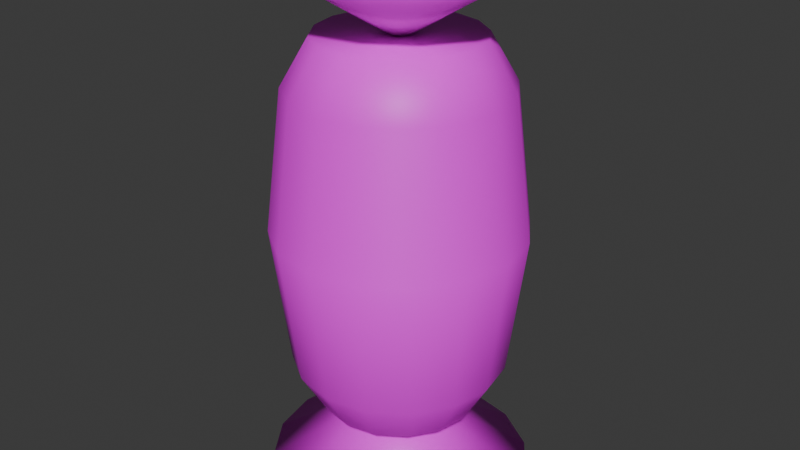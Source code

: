 # Source: test.blend  (saved by Blender 4.1.23; exported with 4.5.12 LTS)
import bpy
from mathutils import Matrix  # noqa: F401  (used for matrix-valued properties, if any)

bpy.ops.wm.read_factory_settings(use_empty=True)
scene = bpy.context.scene
scene.name = 'Scene'

# ---- collections
col_collection = bpy.data.collections.new('Collection'); scene.collection.children.link(col_collection)

# ---- images (referenced by path relative to the original .blend; pixels are not part of the script)
import os
ASSET_DIR = os.environ.get("B2B_ASSET_DIR", "")  # directory of the original .blend (textures are referenced by path, not embedded)
HERE = os.path.dirname(os.path.abspath(__file__))  # packed textures are extracted next to this script under _unpacked/

def load_image(name, relpath, width, height, colorspace="sRGB"):
    """Load a texture the original file referenced (path relative to the .blend, or extracted next to this script)."""
    p = next((c for c in (os.path.join(HERE, relpath), os.path.join(ASSET_DIR, relpath)) if relpath and os.path.exists(c)), "")
    if p:
        img = bpy.data.images.load(p, check_existing=True)
        img.name = name
    else:  # same state as the original file: an image datablock whose file is absent (Cycles renders it pink)
        img = bpy.data.images.new(name, width, height)
        img.source = "FILE"
        img.filepath = "//" + (relpath or name)
    img.colorspace_settings.name = colorspace
    return img
img_fruits_png_001 = load_image('fruits.png.001', 'fruits.png', 1024, 1024, 'sRGB')
img_fruits_png_003 = load_image('fruits.png.003', 'fruits.png', 1024, 1024, 'sRGB')

# ---- materials (node trees are filled in below, after node groups)
mat_001 = bpy.data.materials.new('マテリアル.001')
mat_001.use_transparent_shadow = False
mat_003 = bpy.data.materials.new('マテリアル.003')
mat_003.use_transparent_shadow = False

# ---- material node trees
mat_001.use_nodes = True; mat_001.node_tree.nodes.clear()
_N = mat_001.node_tree.nodes; _L = mat_001.node_tree.links
n0 = _N.new('ShaderNodeBsdfPrincipled'); n0.name = 'プリンシプルBSDF'; n0.location = (10, 300)
n1 = _N.new('ShaderNodeOutputMaterial'); n1.name = 'マテリアル出力'; n1.location = (300, 300)
n2 = _N.new('ShaderNodeTexImage'); n2.name = '画像テクスチャ'; n2.location = (-280, 275)
n2.image = img_fruits_png_001
_L.new(n0.outputs[0], n1.inputs[0])
_L.new(n2.outputs[0], n0.inputs[0])
n1.is_active_output = True
mat_003.use_nodes = True; mat_003.node_tree.nodes.clear()
_N = mat_003.node_tree.nodes; _L = mat_003.node_tree.links
n0 = _N.new('ShaderNodeBsdfPrincipled'); n0.name = 'プリンシプルBSDF'; n0.location = (10, 300)
n1 = _N.new('ShaderNodeOutputMaterial'); n1.name = 'マテリアル出力'; n1.location = (300, 300)
n2 = _N.new('ShaderNodeTexImage'); n2.name = '画像テクスチャ'; n2.location = (-280, 275)
n2.image = img_fruits_png_003
_L.new(n0.outputs[0], n1.inputs[0])
_L.new(n2.outputs[0], n0.inputs[0])
n1.is_active_output = True

# ---- world
world_world = bpy.data.worlds.new('World'); scene.world = world_world
world_world.use_nodes = True; world_world.node_tree.nodes.clear()
_N = world_world.node_tree.nodes; _L = world_world.node_tree.links
n0 = _N.new('ShaderNodeOutputWorld'); n0.name = 'World Output'; n0.location = (300, 300)
n1 = _N.new('ShaderNodeBackground'); n1.name = 'Background'; n1.location = (10, 300)
n1.inputs[0].default_value = (0.05088, 0.05088, 0.05088, 1.0)
_L.new(n1.outputs[0], n0.inputs[0])
n0.is_active_output = True
world_world.color = (0.05088, 0.05088, 0.05088)
world_world.use_sun_shadow = False
world_world.sun_shadow_jitter_overblur = 0.0

# ---- meshes
me_002 = bpy.data.meshes.new('円柱.002')
me_002.from_pydata([(0.0, 0.7451, 1.0), (0.0, 1.0, 0.75), (0.2851, 0.6884, 1.0), (0.3827, 0.9239, 0.75), (0.5269, 0.5269, 1.0), (0.7071, 0.7071, 0.75), (0.6884, 0.2851, 1.0), (0.9239, 0.3827, 0.75), (0.7451, 0.0, 1.0), (1.0, 0.0, 0.75), (0.6884, -0.2851, 1.0), (0.9239, -0.3827, 0.75), (0.5269, -0.5269, 1.0), (0.7071, -0.7071, 0.75), (0.2851, -0.6884, 1.0), (0.3827, -0.9239, 0.75), (0.0, -0.7451, 1.0), (0.0, -1.0, 0.75), (-0.2851, -0.6884, 1.0), (-0.3827, -0.9239, 0.75), (-0.5269, -0.5269, 1.0), (-0.7071, -0.7071, 0.75), (-0.6884, -0.2851, 1.0), (-0.9239, -0.3827, 0.75), (-0.7451, 0.0, 1.0), (-1.0, 0.0, 0.75), (-0.6884, 0.2851, 1.0), (-0.9239, 0.3827, 0.75), (-0.5269, 0.5269, 1.0), (-0.7071, 0.7071, 0.75), (-0.2851, 0.6884, 1.0), (-0.3827, 0.9239, 0.75), (0.0, 0.7451, -1.0), (0.0, 1.0, -0.75), (0.3827, 0.9239, -0.75), (0.2851, 0.6884, -1.0), (0.7071, 0.7071, -0.75), (0.5269, 0.5269, -1.0), (0.9239, 0.3827, -0.75), (0.6884, 0.2851, -1.0), (1.0, 0.0, -0.75), (0.7451, 0.0, -1.0), (0.9239, -0.3827, -0.75), (0.6884, -0.2851, -1.0), (0.7071, -0.7071, -0.75), (0.5269, -0.5269, -1.0), (0.3827, -0.9239, -0.75), (0.2851, -0.6884, -1.0), (0.0, -1.0, -0.75), (0.0, -0.7451, -1.0), (-0.3827, -0.9239, -0.75), (-0.2851, -0.6884, -1.0), (-0.7071, -0.7071, -0.75), (-0.5269, -0.5269, -1.0), (-0.9239, -0.3827, -0.75), (-0.6884, -0.2851, -1.0), (-1.0, 0.0, -0.75), (-0.7451, 0.0, -1.0), (-0.9239, 0.3827, -0.75), (-0.6884, 0.2851, -1.0), (-0.7071, 0.7071, -0.75), (-0.5269, 0.5269, -1.0), (-0.3827, 0.9239, -0.75), (-0.2851, 0.6884, -1.0), (-0.4439, 1.072, 0.0), (0.0, 1.16, 0.0), (0.4439, 1.072, 0.0), (0.8202, 0.8202, 0.0), (1.072, 0.4439, 0.0), (1.16, -7.451e-10, 0.0), (1.072, -0.4439, 0.0), (0.8202, -0.8202, 0.0), (0.4439, -1.072, 0.0), (0.0, -1.16, 0.0), (-0.4439, -1.072, 0.0), (-0.8202, -0.8202, 0.0), (-1.072, -0.4439, 0.0), (-1.16, -7.451e-10, 0.0), (-1.072, 0.4439, 0.0), (-0.8202, 0.8202, 0.0), (0.0, 1.205, -1.407), (0.4813, 1.113, -1.407), (0.8893, 0.852, -1.407), (1.162, 0.4611, -1.407), (1.258, 0.0, -1.407), (1.162, -0.4611, -1.407), (0.8893, -0.852, -1.407), (0.4813, -1.113, -1.407), (0.0, -1.205, -1.407), (-0.4813, -1.113, -1.407), (-0.8893, -0.852, -1.407), (-1.162, -0.4611, -1.407), (-1.258, 0.0, -1.407), (-1.162, 0.4611, -1.407), (-0.8893, 0.852, -1.407), (-0.4813, 1.113, -1.407), (0.0, 0.0, -0.9645), (0.0, 0.0, -1.057), (0.9193, 0.3648, -1.407), (0.9193, 0.3648, -1.407), (-0.9193, -0.3648, -1.407), (-0.7036, -0.6741, -1.407), (0.0, -0.9534, -1.407), (-0.3808, -0.8808, -1.407), (0.7036, -0.6741, -1.407), (0.9193, -0.3648, -1.407), (0.995, 0.0, -1.407), (0.3808, -0.8808, -1.407), (-0.9193, -0.3648, -1.407), (0.3808, 0.8808, -1.407), (0.0, 0.9534, -1.407), (0.7036, 0.6741, -1.407), (-0.995, 0.0, -1.407), (-0.7036, 0.6741, -1.407), (-0.9193, 0.3648, -1.407), (-0.3808, 0.8808, -1.407), (-3.384e-08, 1.205, 1.407), (-0.4813, 1.113, 1.407), (-0.8893, 0.852, 1.407), (-1.162, 0.4611, 1.407), (-1.258, 0.0, 1.407), (-1.162, -0.4611, 1.407), (-0.8893, -0.852, 1.407), (-0.4813, -1.113, 1.407), (-3.384e-08, -1.205, 1.407), (0.4813, -1.113, 1.407), (0.8893, -0.852, 1.407), (1.162, -0.4611, 1.407), (1.258, 0.0, 1.407), (1.162, 0.4611, 1.407), (0.8893, 0.852, 1.407), (0.4813, 1.113, 1.407), (3.384e-08, 0.0, 0.9645), (1.971e-08, 0.0, 1.057), (-0.9193, 0.3648, 1.407), (-0.9193, 0.3648, 1.407), (0.9193, -0.3648, 1.407), (0.7036, -0.6741, 1.407), (-3.384e-08, -0.9534, 1.407), (0.3808, -0.8808, 1.407), (-0.7036, -0.6741, 1.407), (-0.9193, -0.3648, 1.407), (-0.995, 0.0, 1.407), (-0.3808, -0.8808, 1.407), (0.9193, -0.3648, 1.407), (-0.3808, 0.8808, 1.407), (-3.384e-08, 0.9534, 1.407), (-0.7036, 0.6741, 1.407), (0.995, 0.0, 1.407), (0.7036, 0.6741, 1.407), (0.9193, 0.3648, 1.407), (0.3808, 0.8808, 1.407)], [], [(65, 1, 3, 66), (68, 7, 9, 69), (69, 9, 11, 70), (70, 11, 13, 71), (71, 13, 15, 72), (72, 15, 17, 73), (73, 17, 19, 74), (74, 19, 21, 75), (75, 21, 23, 76), (76, 23, 25, 77), (77, 25, 27, 78), (78, 27, 29, 79), (79, 29, 31, 64), (66, 3, 5, 67), (67, 5, 7, 68), (64, 31, 1, 65), (3, 1, 0, 2), (5, 3, 2, 4), (7, 5, 4, 6), (9, 7, 6, 8), (11, 9, 8, 10), (13, 11, 10, 12), (15, 13, 12, 14), (17, 15, 14, 16), (19, 17, 16, 18), (21, 19, 18, 20), (23, 21, 20, 22), (25, 23, 22, 24), (27, 25, 24, 26), (29, 27, 26, 28), (31, 29, 28, 30), (1, 31, 30, 0), (2, 0, 30, 28, 26, 24, 22, 20, 18, 16, 14, 12, 10, 8, 6, 4), (33, 34, 35, 32), (34, 36, 37, 35), (36, 38, 39, 37), (38, 40, 41, 39), (40, 42, 43, 41), (42, 44, 45, 43), (44, 46, 47, 45), (46, 48, 49, 47), (48, 50, 51, 49), (50, 52, 53, 51), (52, 54, 55, 53), (54, 56, 57, 55), (56, 58, 59, 57), (58, 60, 61, 59), (60, 62, 63, 61), (62, 33, 32, 63), (32, 35, 37, 39, 41, 43, 45, 47, 49, 51, 53, 55, 57, 59, 61, 63), (62, 64, 65, 33), (36, 67, 68, 38), (34, 66, 67, 36), (60, 79, 64, 62), (58, 78, 79, 60), (56, 77, 78, 58), (54, 76, 77, 56), (52, 75, 76, 54), (50, 74, 75, 52), (48, 73, 74, 50), (46, 72, 73, 48), (44, 71, 72, 46), (42, 70, 71, 44), (40, 69, 70, 42), (38, 68, 69, 40), (33, 65, 66, 34), (64, 79, 78, 77, 76, 75, 74, 73, 72, 71, 70, 69, 68, 67, 66, 65), (96, 81, 80), (96, 82, 81), (96, 83, 82), (96, 84, 83), (85, 84, 96), (86, 85, 96), (96, 87, 86), (96, 88, 87), (89, 88, 96), (90, 89, 96), (90, 96, 91), (91, 96, 92), (96, 93, 92), (96, 94, 93), (98, 99, 83, 84, 85, 86, 87, 88, 89, 90, 91, 100, 101, 103, 102, 107, 104, 105, 106), (108, 100, 91, 92, 93, 94, 95, 80, 81, 82, 83, 99, 111, 109, 110, 115, 113, 114, 112), (94, 96, 95), (95, 96, 80), (109, 97, 110), (97, 109, 111), (97, 111, 99, 98), (106, 97, 98), (106, 105, 97), (105, 104, 97), (97, 104, 107), (102, 97, 107), (102, 103, 97), (103, 101, 97), (100, 108, 97, 101), (112, 97, 108), (114, 97, 112), (97, 114, 113), (115, 97, 113), (110, 97, 115), (132, 117, 116), (132, 118, 117), (132, 119, 118), (132, 120, 119), (121, 120, 132), (122, 121, 132), (132, 123, 122), (132, 124, 123), (125, 124, 132), (126, 125, 132), (126, 132, 127), (127, 132, 128), (132, 129, 128), (132, 130, 129), (134, 135, 119, 120, 121, 122, 123, 124, 125, 126, 127, 136, 137, 139, 138, 143, 140, 141, 142), (144, 136, 127, 128, 129, 130, 131, 116, 117, 118, 119, 135, 147, 145, 146, 151, 149, 150, 148), (130, 132, 131), (131, 132, 116), (145, 133, 146), (133, 145, 147), (133, 147, 135, 134), (142, 133, 134), (142, 141, 133), (141, 140, 133), (133, 140, 143), (138, 133, 143), (138, 139, 133), (139, 137, 133), (136, 144, 133, 137), (148, 133, 144), (150, 133, 148), (133, 150, 149), (151, 133, 149), (146, 133, 151)])
me_002.polygons.foreach_set('use_smooth', [True] * 135)
me_002.polygons.foreach_set('material_index', [0, 0, 0, 0, 0, 0, 0, 0, 0, 0, 0, 0, 0, 0, 0, 0, 0, 0, 0, 0, 0, 0, 0, 0, 0, 0, 0, 0, 0, 0, 0, 0, 0, 0, 0, 0, 0, 0, 0, 0, 0, 0, 0, 0, 0, 0, 0, 0, 0, 0, 0, 0, 0, 0, 0, 0, 0, 0, 0, 0, 0, 0, 0, 0, 0, 0, 0, 0, 0, 0, 0, 0, 0, 0, 0, 0, 0, 0, 0, 0, 0, 0, 0, 0, 0, 0, 0, 0, 0, 0, 0, 0, 0, 0, 0, 0, 0, 0, 0, 0, 0, 1, 1, 1, 1, 1, 1, 1, 1, 1, 1, 1, 1, 1, 1, 1, 1, 1, 1, 1, 1, 1, 1, 1, 1, 1, 1, 1, 1, 1, 1, 1, 1, 1, 1])
_uv = me_002.uv_layers.new(name='UVマップ')
_uv.uv.foreach_set('vector', [1.0, 0.75, 1.0, 0.9375, 0.9375, 0.9375, 0.9375, 0.75, 0.8125, 0.75, 0.8125, 0.9375, 0.75, 0.9375, 0.75, 0.75, 0.75, 0.75, 0.75, 0.9375, 0.6875, 0.9375, 0.6875, 0.75, 0.6875, 0.75, 0.6875, 0.9375, 0.625, 0.9375, 0.625, 0.75, 0.625, 0.75, 0.625, 0.9375, 0.5625, 0.9375, 0.5625, 0.75, 0.5625, 0.75, 0.5625, 0.9375, 0.5, 0.9375, 0.5, 0.75, 0.5, 0.75, 0.5, 0.9375, 0.4375, 0.9375, 0.4375, 0.75, 0.4375, 0.75, 0.4375, 0.9375, 0.375, 0.9375, 0.375, 0.75, 0.375, 0.75, 0.375, 0.9375, 0.3125, 0.9375, 0.3125, 0.75, 0.3125, 0.75, 0.3125, 0.9375, 0.25, 0.9375, 0.25, 0.75, 0.25, 0.75, 0.25, 0.9375, 0.1875, 0.9375, 0.1875, 0.75, 0.1875, 0.75, 0.1875, 0.9375, 0.125, 0.9375, 0.125, 0.75, 0.125, 0.75, 0.125, 0.9375, 0.0625, 0.9375, 0.0625, 0.75, 0.9375, 0.75, 0.9375, 0.9375, 0.875, 0.9375, 0.875, 0.75, 0.875, 0.75, 0.875, 0.9375, 0.8125, 0.9375, 0.8125, 0.75, 0.0625, 0.75, 0.0625, 0.9375, 0.0, 0.9375, 0.0, 0.75, 0.3418, 0.4717, 0.25, 0.49, 0.25, 0.4288, 0.3184, 0.4152, 0.4197, 0.4197, 0.3418, 0.4717, 0.3184, 0.4152, 0.3764, 0.3764, 0.4717, 0.3418, 0.4197, 0.4197, 0.3764, 0.3764, 0.4152, 0.3184, 0.49, 0.25, 0.4717, 0.3418, 0.4152, 0.3184, 0.4288, 0.25, 0.4717, 0.1582, 0.49, 0.25, 0.4288, 0.25, 0.4152, 0.1816, 0.4197, 0.08029, 0.4717, 0.1582, 0.4152, 0.1816, 0.3764, 0.1236, 0.3418, 0.02827, 0.4197, 0.08029, 0.3764, 0.1236, 0.3184, 0.08479, 0.25, 0.01, 0.3418, 0.02827, 0.3184, 0.08479, 0.25, 0.07118, 0.1582, 0.02827, 0.25, 0.01, 0.25, 0.07118, 0.1816, 0.08479, 0.08029, 0.08029, 0.1582, 0.02827, 0.1816, 0.08479, 0.1236, 0.1236, 0.02827, 0.1582, 0.08029, 0.08029, 0.1236, 0.1236, 0.08479, 0.1816, 0.01, 0.25, 0.02827, 0.1582, 0.08479, 0.1816, 0.07118, 0.25, 0.02827, 0.3418, 0.01, 0.25, 0.07118, 0.25, 0.08479, 0.3184, 0.08029, 0.4197, 0.02827, 0.3418, 0.08479, 0.3184, 0.1236, 0.3764, 0.1582, 0.4717, 0.08029, 0.4197, 0.1236, 0.3764, 0.1816, 0.4152, 0.25, 0.49, 0.1582, 0.4717, 0.1816, 0.4152, 0.25, 0.4288, 0.3184, 0.4152, 0.25, 0.4288, 0.1816, 0.4152, 0.1236, 0.3764, 0.08479, 0.3184, 0.07118, 0.25, 0.08479, 0.1816, 0.1236, 0.1236, 0.1816, 0.08479, 0.25, 0.07118, 0.3184, 0.08479, 0.3764, 0.1236, 0.4152, 0.1816, 0.4288, 0.25, 0.4152, 0.3184, 0.3764, 0.3764, 1.0, 0.5625, 0.9375, 0.5625, 0.9455, 0.5, 0.992, 0.5, 0.9375, 0.5625, 0.875, 0.5625, 0.883, 0.5, 0.9295, 0.5, 0.875, 0.5625, 0.8125, 0.5625, 0.8205, 0.5, 0.867, 0.5, 0.8125, 0.5625, 0.75, 0.5625, 0.758, 0.5, 0.8045, 0.5, 0.75, 0.5625, 0.6875, 0.5625, 0.6955, 0.5, 0.742, 0.5, 0.6875, 0.5625, 0.625, 0.5625, 0.633, 0.5, 0.6795, 0.5, 0.625, 0.5625, 0.5625, 0.5625, 0.5705, 0.5, 0.617, 0.5, 0.5625, 0.5625, 0.5, 0.5625, 0.508, 0.5, 0.5545, 0.5, 0.5, 0.5625, 0.4375, 0.5625, 0.4455, 0.5, 0.492, 0.5, 0.4375, 0.5625, 0.375, 0.5625, 0.383, 0.5, 0.4295, 0.5, 0.375, 0.5625, 0.3125, 0.5625, 0.3205, 0.5, 0.367, 0.5, 0.3125, 0.5625, 0.25, 0.5625, 0.258, 0.5, 0.3045, 0.5, 0.25, 0.5625, 0.1875, 0.5625, 0.1955, 0.5, 0.242, 0.5, 0.1875, 0.5625, 0.125, 0.5625, 0.133, 0.5, 0.1795, 0.5, 0.125, 0.5625, 0.0625, 0.5625, 0.07047, 0.5, 0.117, 0.5, 0.0625, 0.5625, 0.0, 0.5625, 0.007966, 0.5, 0.05453, 0.5, 0.75, 0.4288, 0.8184, 0.4152, 0.8764, 0.3764, 0.9152, 0.3184, 0.9288, 0.25, 0.9152, 0.1816, 0.8764, 0.1236, 0.8184, 0.08479, 0.75, 0.07118, 0.6816, 0.08479, 0.6236, 0.1236, 0.5848, 0.1816, 0.5712, 0.25, 0.5848, 0.3184, 0.6236, 0.3764, 0.6816, 0.4152, 0.0625, 0.5625, 0.0625, 0.75, 0.0, 0.75, 0.0, 0.5625, 0.875, 0.5625, 0.875, 0.75, 0.8125, 0.75, 0.8125, 0.5625, 0.9375, 0.5625, 0.9375, 0.75, 0.875, 0.75, 0.875, 0.5625, 0.125, 0.5625, 0.125, 0.75, 0.0625, 0.75, 0.0625, 0.5625, 0.1875, 0.5625, 0.1875, 0.75, 0.125, 0.75, 0.125, 0.5625, 0.25, 0.5625, 0.25, 0.75, 0.1875, 0.75, 0.1875, 0.5625, 0.3125, 0.5625, 0.3125, 0.75, 0.25, 0.75, 0.25, 0.5625, 0.375, 0.5625, 0.375, 0.75, 0.3125, 0.75, 0.3125, 0.5625, 0.4375, 0.5625, 0.4375, 0.75, 0.375, 0.75, 0.375, 0.5625, 0.5, 0.5625, 0.5, 0.75, 0.4375, 0.75, 0.4375, 0.5625, 0.5625, 0.5625, 0.5625, 0.75, 0.5, 0.75, 0.5, 0.5625, 0.625, 0.5625, 0.625, 0.75, 0.5625, 0.75, 0.5625, 0.5625, 0.6875, 0.5625, 0.6875, 0.75, 0.625, 0.75, 0.625, 0.5625, 0.75, 0.5625, 0.75, 0.75, 0.6875, 0.75, 0.6875, 0.5625, 0.8125, 0.5625, 0.8125, 0.75, 0.75, 0.75, 0.75, 0.5625, 1.0, 0.5625, 1.0, 0.75, 0.9375, 0.75, 0.9375, 0.5625, 0.0, 0.0, 0.0, 0.0, 0.0, 0.0, 0.0, 0.0, 0.0, 0.0, 0.0, 0.0, 0.0, 0.0, 0.0, 0.0, 0.0, 0.0, 0.0, 0.0, 0.0, 0.0, 0.0, 0.0, 0.0, 0.0, 0.0, 0.0, 0.0, 0.0, 0.0, 0.0, 0.25, 0.25, 0.3418, 0.4717, 0.25, 0.49, 0.25, 0.25, 0.4197, 0.4197, 0.3418, 0.4717, 0.25, 0.25, 0.4717, 0.3418, 0.4197, 0.4197, 0.25, 0.25, 0.49, 0.25, 0.4717, 0.3418, 0.4717, 0.1582, 0.49, 0.25, 0.25, 0.25, 0.4197, 0.08029, 0.4717, 0.1582, 0.25, 0.25, 0.25, 0.25, 0.3418, 0.02827, 0.4197, 0.08029, 0.25, 0.25, 0.25, 0.01, 0.3418, 0.02827, 0.1582, 0.02827, 0.25, 0.01, 0.25, 0.25, 0.08029, 0.08029, 0.1582, 0.02827, 0.25, 0.25, 0.08029, 0.08029, 0.25, 0.25, 0.02827, 0.1582, 0.02827, 0.1582, 0.25, 0.25, 0.01, 0.25, 0.25, 0.25, 0.02827, 0.3418, 0.01, 0.25, 0.25, 0.25, 0.08029, 0.4197, 0.02827, 0.3418, 0.9254, 0.3227, 0.9254, 0.3227, 0.9717, 0.3418, 0.99, 0.25, 0.9717, 0.1582, 0.9197, 0.08029, 0.8418, 0.02827, 0.75, 0.01, 0.6582, 0.02827, 0.5803, 0.08029, 0.5283, 0.1582, 0.5746, 0.1773, 0.6157, 0.1157, 0.6773, 0.07456, 0.75, 0.06011, 0.8227, 0.07456, 0.8843, 0.1157, 0.9254, 0.1773, 0.9399, 0.25, 0.5746, 0.1773, 0.5746, 0.1773, 0.5283, 0.1582, 0.51, 0.25, 0.5283, 0.3418, 0.5803, 0.4197, 0.6582, 0.4717, 0.75, 0.49, 0.8418, 0.4717, 0.9197, 0.4197, 0.9717, 0.3418, 0.9254, 0.3227, 0.8843, 0.3843, 0.8227, 0.4254, 0.75, 0.4399, 0.6773, 0.4254, 0.6157, 0.3843, 0.5746, 0.3227, 0.5601, 0.25, 0.08029, 0.4197, 0.25, 0.25, 0.1582, 0.4717, 0.1582, 0.4717, 0.25, 0.25, 0.25, 0.49, 0.3227, 0.4254, 0.25, 0.25, 0.25, 0.4399, 0.25, 0.25, 0.3227, 0.4254, 0.3843, 0.3843, 0.25, 0.25, 0.3843, 0.3843, 0.4254, 0.3227, 0.4254, 0.3227, 0.4399, 0.25, 0.25, 0.25, 0.4254, 0.3227, 0.4399, 0.25, 0.4254, 0.1773, 0.25, 0.25, 0.4254, 0.1773, 0.3843, 0.1157, 0.25, 0.25, 0.25, 0.25, 0.3843, 0.1157, 0.3227, 0.07456, 0.25, 0.06011, 0.25, 0.25, 0.3227, 0.07456, 0.25, 0.06011, 0.1773, 0.07456, 0.25, 0.25, 0.1773, 0.07456, 0.1157, 0.1157, 0.25, 0.25, 0.07456, 0.1773, 0.07456, 0.1773, 0.25, 0.25, 0.1157, 0.1157, 0.06011, 0.25, 0.25, 0.25, 0.07456, 0.1773, 0.07456, 0.3227, 0.25, 0.25, 0.06011, 0.25, 0.25, 0.25, 0.07456, 0.3227, 0.1157, 0.3843, 0.1773, 0.4254, 0.25, 0.25, 0.1157, 0.3843, 0.25, 0.4399, 0.25, 0.25, 0.1773, 0.4254, 0.25, 0.25, 0.3418, 0.4717, 0.25, 0.49, 0.25, 0.25, 0.4197, 0.4197, 0.3418, 0.4717, 0.25, 0.25, 0.4717, 0.3418, 0.4197, 0.4197, 0.25, 0.25, 0.49, 0.25, 0.4717, 0.3418, 0.4717, 0.1582, 0.49, 0.25, 0.25, 0.25, 0.4197, 0.08029, 0.4717, 0.1582, 0.25, 0.25, 0.25, 0.25, 0.3418, 0.02827, 0.4197, 0.08029, 0.25, 0.25, 0.25, 0.01, 0.3418, 0.02827, 0.1582, 0.02827, 0.25, 0.01, 0.25, 0.25, 0.08029, 0.08029, 0.1582, 0.02827, 0.25, 0.25, 0.08029, 0.08029, 0.25, 0.25, 0.02827, 0.1582, 0.02827, 0.1582, 0.25, 0.25, 0.01, 0.25, 0.25, 0.25, 0.02827, 0.3418, 0.01, 0.25, 0.25, 0.25, 0.08029, 0.4197, 0.02827, 0.3418, 0.9254, 0.3227, 0.9254, 0.3227, 0.9717, 0.3418, 0.99, 0.25, 0.9717, 0.1582, 0.9197, 0.08029, 0.8418, 0.02827, 0.75, 0.01, 0.6582, 0.02827, 0.5803, 0.08029, 0.5283, 0.1582, 0.5746, 0.1773, 0.6157, 0.1157, 0.6773, 0.07456, 0.75, 0.06011, 0.8227, 0.07456, 0.8843, 0.1157, 0.9254, 0.1773, 0.9399, 0.25, 0.5746, 0.1773, 0.5746, 0.1773, 0.5283, 0.1582, 0.51, 0.25, 0.5283, 0.3418, 0.5803, 0.4197, 0.6582, 0.4717, 0.75, 0.49, 0.8418, 0.4717, 0.9197, 0.4197, 0.9717, 0.3418, 0.9254, 0.3227, 0.8843, 0.3843, 0.8227, 0.4254, 0.75, 0.4399, 0.6773, 0.4254, 0.6157, 0.3843, 0.5746, 0.3227, 0.5601, 0.25, 0.08029, 0.4197, 0.25, 0.25, 0.1582, 0.4717, 0.1582, 0.4717, 0.25, 0.25, 0.25, 0.49, 0.3227, 0.4254, 0.25, 0.25, 0.25, 0.4399, 0.25, 0.25, 0.3227, 0.4254, 0.3843, 0.3843, 0.25, 0.25, 0.3843, 0.3843, 0.4254, 0.3227, 0.4254, 0.3227, 0.4399, 0.25, 0.25, 0.25, 0.4254, 0.3227, 0.4399, 0.25, 0.4254, 0.1773, 0.25, 0.25, 0.4254, 0.1773, 0.3843, 0.1157, 0.25, 0.25, 0.25, 0.25, 0.3843, 0.1157, 0.3227, 0.07456, 0.25, 0.06011, 0.25, 0.25, 0.3227, 0.07456, 0.25, 0.06011, 0.1773, 0.07456, 0.25, 0.25, 0.1773, 0.07456, 0.1157, 0.1157, 0.25, 0.25, 0.07456, 0.1773, 0.07456, 0.1773, 0.25, 0.25, 0.1157, 0.1157, 0.06011, 0.25, 0.25, 0.25, 0.07456, 0.1773, 0.07456, 0.3227, 0.25, 0.25, 0.06011, 0.25, 0.25, 0.25, 0.07456, 0.3227, 0.1157, 0.3843, 0.1773, 0.4254, 0.25, 0.25, 0.1157, 0.3843, 0.25, 0.4399, 0.25, 0.25, 0.1773, 0.4254])
me_002.materials.append(mat_001)
me_002.materials.append(mat_003)
me_002.update()

# ---- objects
ob_x = bpy.data.objects.new('円柱', me_002)

# ---- transforms, parenting, visibility, modifiers, constraints
ob_x.location = (0.0, 0.0, 0.0)
ob_x.scale = (0.3, 0.3, 0.525)

# ---- collection membership
col_collection.objects.link(ob_x)

# ---- scene / render settings (as saved in the file)
scene.frame_start = 1; scene.frame_end = 250; scene.frame_set(1)
scene.render.engine = 'BLENDER_EEVEE_NEXT'
scene.cycles.sampling_pattern = 'TABULATED_SOBOL'
scene.eevee.ray_tracing_options.trace_max_roughness = 0.0
bpy.context.view_layer.update()

# ---- added for rendering (the .blend has no active camera and no usable light): camera, sun
cam_auto = bpy.data.cameras.new('AutoCamera')
cam_auto.lens = 50.0
cam_auto.sensor_width = 36.0
cam_auto.clip_end = 1000.0
ob_auto_camera = bpy.data.objects.new('AutoCamera', cam_auto)
scene.collection.objects.link(ob_auto_camera)
ob_auto_camera.location = (1.6742, -2.00904, 1.33936)
ob_auto_camera.rotation_euler = (1.09748, -7.21219e-08, 0.694738)
scene.camera = ob_auto_camera
light_auto_sun = bpy.data.lights.new('AutoSun', 'SUN')
light_auto_sun.energy = 3.0
light_auto_sun.angle = 0.0523599
ob_auto_sun = bpy.data.objects.new('AutoSun', light_auto_sun)
scene.collection.objects.link(ob_auto_sun)
ob_auto_sun.rotation_euler = (0.872665, 0.174533, 0.523599)
bpy.context.view_layer.update()
